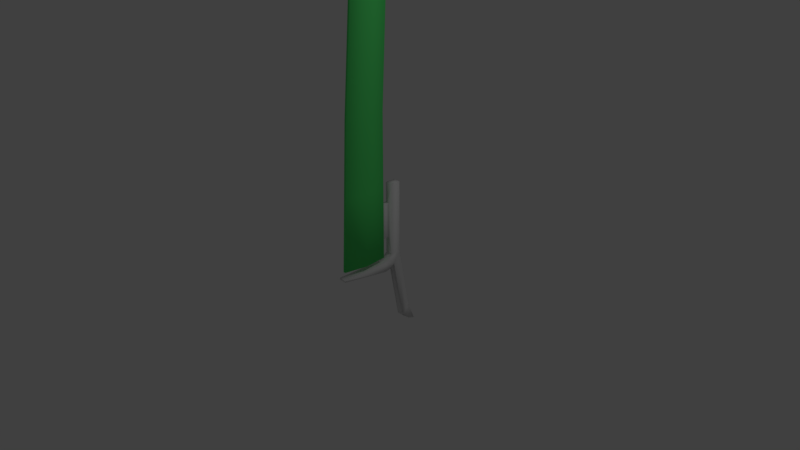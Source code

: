 # Source: TreeSword.blend  (saved by Blender 2.78.0; exported with 4.5.12 LTS)
import bpy
from mathutils import Matrix  # noqa: F401  (used for matrix-valued properties, if any)

bpy.ops.wm.read_factory_settings(use_empty=True)
scene = bpy.context.scene
scene.name = 'Scene'

# ---- collections
col_collection_1 = bpy.data.collections.new('Collection 1'); scene.collection.children.link(col_collection_1)

# ---- materials (node trees are filled in below, after node groups)
mat_material = bpy.data.materials.new('Material')
mat_material.alpha_threshold = 0.0
mat_material.use_transparent_shadow = False
mat_material.roughness = 0.5
mat_material.line_color = (0.0, 0.0, 0.0, 1.0)
mat_material_001 = bpy.data.materials.new('Material.001')
mat_material_001.alpha_threshold = 0.0
mat_material_001.use_transparent_shadow = False
mat_material_001.diffuse_color = (0.0954, 0.8, 0.1706, 1.0)
mat_material_001.roughness = 0.5
mat_material_001.specular_intensity = 1.0

# ---- material node trees

# ---- world
world_world = bpy.data.worlds.new('World'); scene.world = world_world
world_world.color = (0.05088, 0.05088, 0.05088)
world_world.use_sun_shadow = False
world_world.sun_shadow_jitter_overblur = 0.0
world_world.cycles.sampling_method = 'MANUAL'

# ---- cameras
cam_camera = bpy.data.cameras.new('Camera')
cam_camera.clip_end = 100.0
cam_camera.lens = 35.0
cam_camera.sensor_width = 32.0
cam_camera.sensor_height = 18.0
cam_camera.ortho_scale = 7.314
cam_camera.dof.focus_distance = 0.0
cam_camera.dof.aperture_fstop = 128.0

# ---- lights
light_lamp = bpy.data.lights.new('Lamp', 'POINT')
light_lamp.transmission_factor = 0.0
light_lamp.cutoff_distance = 30.0
light_lamp.energy = 100.0
light_lamp.shadow_buffer_clip_start = 1.001
light_lamp.shadow_soft_size = 0.1
light_lamp.shadow_maximum_resolution = 0.006
light_lamp.use_absolute_resolution = True

# ---- meshes
me_cube = bpy.data.meshes.new('Cube')
me_cube.from_pydata([(0.0515, 0.2089, -0.1144), (0.01664, -0.4199, -0.1144), (-0.01664, -0.4199, -0.1144), (-0.0515, 0.2089, -0.1144), (0.0515, 0.2089, 1.886), (0.01664, -0.3306, 1.886), (-0.01664, -0.3306, 1.886), (-0.0515, 0.2089, 1.886), (0.0515, 0.3117, 4.13), (0.01664, -0.1717, 4.13), (-0.0515, 0.3117, 4.13), (-0.01664, -0.1717, 4.13), (0.0515, 0.4959, 4.798), (0.01664, 0.107, 4.798), (-0.0515, 0.4959, 4.798), (-0.01664, 0.107, 4.798), (0.0515, 0.5682, 4.968), (0.01664, 0.3045, 4.968), (-0.0515, 0.5682, 4.968), (-0.01664, 0.3045, 4.968), (0.0515, 0.2089, 0.8856), (0.01664, -0.3752, 0.8856), (-0.01664, -0.3752, 0.8856), (-0.0515, 0.2089, 0.8856), (0.0515, 0.4858, -0.1144), (-0.0515, 0.4858, -0.1144), (0.0515, 0.4858, 0.8856), (-0.0515, 0.4858, 0.8856), (-0.0515, 0.3474, 0.8856), (-0.0515, 0.3474, -0.1144), (0.0515, 0.3474, 0.8856), (0.0515, 0.3474, -0.1144), (0.02508, 0.2307, 0.1422), (-0.02508, 0.2307, 0.1422), (0.02508, 0.2307, 0.6291), (-0.02508, 0.2307, 0.6291), (-0.02508, 0.3256, 0.1422), (-0.02508, 0.3256, 0.6291), (0.02508, 0.3256, 0.6291), (0.02508, 0.3256, 0.1422), (0.0515, 0.3889, -0.2628), (-0.0515, 0.3889, -0.2628), (0.0515, 0.291, -0.1648), (-0.0515, 0.291, -0.1648), (0.0515, 0.2289, -0.3383), (-0.0515, 0.2289, -0.3383), (0.0515, 0.2289, -0.1998), (-0.0515, 0.2289, -0.1998), (0.0515, -0.4522, -0.2269), (-0.0515, -0.4522, -0.2269), (0.0515, -0.4522, -0.1998), (-0.0515, -0.4522, -0.1998), (0.0515, 0.6521, -1.002), (-0.0515, 0.6521, -1.002), (0.0515, 0.5552, -1.15), (-0.0515, 0.5552, -1.15), (0.0515, 0.7596, -1.265), (-0.0515, 0.7596, -1.265), (0.0515, 0.6627, -1.231), (-0.0515, 0.6627, -1.231), (-0.0515, 0.2599, -0.1823), (0.0515, 0.2599, -0.1823), (0.0515, 0.3089, -0.3263), (-0.0515, 0.3089, -0.3263), (0.07955, -0.1055, -0.1144), (-0.07955, -0.1055, -0.1144), (0.07955, -0.06082, 1.886), (-0.07955, -0.06082, 1.886), (0.07955, 0.06998, 4.13), (-0.07955, 0.06998, 4.13), (0.07955, 0.3014, 4.798), (-0.07955, 0.3014, 4.798), (0.07955, 0.4363, 4.968), (-0.07955, 0.4363, 4.968), (-0.07955, -0.08316, 0.8856), (0.07955, -0.08316, 0.8856), (-0.01664, -0.06738, 4.464), (-0.0515, 0.3688, 4.464), (0.0515, 0.3688, 4.464), (0.01664, -0.06738, 4.464), (0.07955, 0.1507, 4.464), (-0.07955, 0.1507, 4.464), (-0.0515, 0.3307, 4.297), (0.0515, 0.3307, 4.297), (-0.01664, -0.1291, 4.297), (0.01664, -0.1291, 4.297), (0.07955, 0.1008, 4.297), (-0.07955, 0.1008, 4.297), (-0.01664, 0.01283, 4.631), (0.01664, 0.01283, 4.631), (0.07955, 0.2191, 4.631), (-0.07955, 0.2191, 4.631), (-0.0515, 0.4254, 4.631), (0.0515, 0.4254, 4.631)], [], [(64, 1, 2, 65), (66, 4, 8, 68), (75, 66, 5, 21), (21, 5, 6, 22), (74, 67, 7, 23), (29, 28, 27, 25), (91, 88, 15, 71), (67, 6, 11, 69), (4, 7, 10, 8), (6, 5, 9, 11), (15, 13, 17, 19), (93, 92, 14, 12), (88, 89, 13, 15), (90, 93, 12, 70), (72, 73, 19, 17), (70, 12, 16, 72), (71, 15, 19, 73), (12, 14, 18, 16), (4, 20, 23, 7), (65, 74, 23, 3), (1, 21, 22, 2), (64, 75, 21, 1), (26, 24, 25, 27), (28, 30, 26, 27), (30, 31, 24, 26), (41, 25, 53, 55), (23, 20, 34, 35), (31, 30, 38, 39), (28, 29, 36, 37), (3, 23, 35, 33), (32, 33, 36, 39), (34, 32, 39, 38), (35, 34, 38, 37), (33, 35, 37, 36), (30, 28, 37, 38), (20, 0, 32, 34), (29, 31, 39, 36), (0, 3, 33, 32), (61, 60, 47, 46), (29, 25, 41, 43), (24, 31, 42, 40), (31, 29, 43, 42), (44, 46, 50, 48), (62, 61, 46, 44), (60, 63, 45, 47), (63, 62, 44, 45), (50, 51, 49, 48), (47, 45, 49, 51), (45, 44, 48, 49), (46, 47, 51, 50), (55, 53, 57, 59), (25, 24, 52, 53), (24, 40, 54, 52), (40, 41, 55, 54), (57, 56, 58, 59), (54, 55, 59, 58), (52, 54, 58, 56), (53, 52, 56, 57), (41, 40, 62, 63), (43, 41, 63, 60), (40, 42, 61, 62), (42, 43, 60, 61), (0, 20, 75, 64), (2, 22, 74, 65), (14, 71, 73, 18), (13, 70, 72, 17), (16, 18, 73, 72), (89, 90, 70, 13), (7, 67, 69, 10), (92, 91, 71, 14), (22, 6, 67, 74), (20, 4, 66, 75), (5, 66, 68, 9), (0, 64, 65, 3), (82, 87, 81, 77), (85, 86, 80, 79), (86, 83, 78, 80), (84, 85, 79, 76), (83, 82, 77, 78), (87, 84, 76, 81), (69, 11, 84, 87), (8, 10, 82, 83), (11, 9, 85, 84), (68, 8, 83, 86), (9, 68, 86, 85), (10, 69, 87, 82), (77, 81, 91, 92), (79, 80, 90, 89), (80, 78, 93, 90), (76, 79, 89, 88), (78, 77, 92, 93), (81, 76, 88, 91)])
me_cube.polygons.foreach_set('use_smooth', [True] * 92)
me_cube.polygons.foreach_set('material_index', [1, 1, 1, 1, 1, 0, 1, 1, 1, 1, 1, 1, 1, 1, 1, 1, 1, 1, 1, 1, 1, 1, 0, 0, 0, 0, 1, 0, 0, 1, 0, 0, 0, 0, 0, 1, 0, 1, 0, 0, 0, 0, 0, 0, 0, 0, 0, 0, 0, 0, 0, 0, 0, 0, 0, 0, 0, 0, 0, 0, 0, 0, 1, 1, 1, 1, 1, 1, 1, 1, 1, 1, 1, 1, 1, 1, 1, 1, 1, 1, 1, 1, 1, 1, 1, 1, 1, 1, 1, 1, 1, 1])
me_cube.materials.append(mat_material)
me_cube.materials.append(mat_material_001)
me_cube.use_remesh_preserve_volume = False
me_cube.use_remesh_preserve_attributes = False
me_cube.use_mirror_vertex_groups = False
me_cube.update()

# ---- objects
ob_cube = bpy.data.objects.new('Cube', me_cube)
ob_lamp = bpy.data.objects.new('Lamp', light_lamp)
ob_camera = bpy.data.objects.new('Camera', cam_camera)

# ---- transforms, parenting, visibility, modifiers, constraints
ob_cube.location = (0.0, 0.0, 0.0)
ob_cube.lock_rotations_4d = False
ob_cube.empty_display_type = 'ARROWS'
ob_cube.lineart.crease_threshold = 0.0
ob_lamp.location = (4.076, 1.005, 5.904)
ob_lamp.rotation_euler = (0.6503, 0.05522, 1.866)
ob_lamp.lock_rotations_4d = False
ob_lamp.empty_display_type = 'ARROWS'
ob_lamp.color = (0.0, 0.0, 0.0, 0.0)
ob_lamp.lineart.crease_threshold = 0.0
ob_camera.location = (7.481, -6.508, 5.344)
ob_camera.rotation_euler = (1.109, 0.0, 0.8149)
ob_camera.lock_rotations_4d = False
ob_camera.empty_display_type = 'ARROWS'
ob_camera.color = (0.0, 0.0, 0.0, 0.0)
ob_camera.display_type = 'WIRE'
ob_camera.lineart.crease_threshold = 0.0

# ---- collection membership
col_collection_1.objects.link(ob_cube)
col_collection_1.objects.link(ob_lamp)
col_collection_1.objects.link(ob_camera)

# ---- scene / render settings (as saved in the file)
scene.camera = ob_camera
scene.frame_start = 1; scene.frame_end = 250; scene.frame_set(1)
scene.render.engine = 'BLENDER_EEVEE_NEXT'
scene.render.resolution_percentage = 50
scene.render.dither_intensity = 0.0
scene.cycles.use_denoising = False
scene.cycles.samples = 128
scene.cycles.sampling_pattern = 'TABULATED_SOBOL'
scene.cycles.light_sampling_threshold = 0.0
scene.cycles.use_adaptive_sampling = False
scene.cycles.use_light_tree = False
scene.cycles.blur_glossy = 0.0
scene.cycles.sample_clamp_indirect = 0.0
scene.view_settings.view_transform = 'Standard'
bpy.context.view_layer.update()
